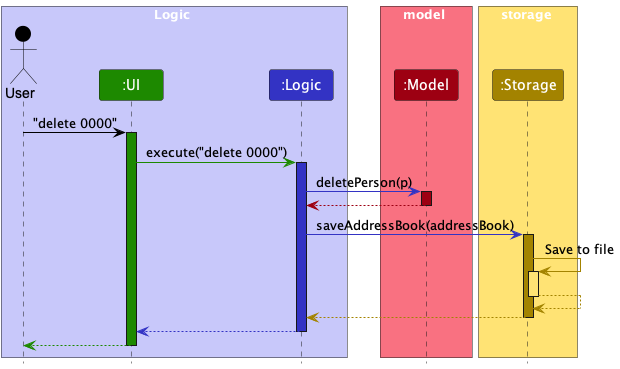

The diagram above was rendered by PlantUML. Its source (embedded in the PNG):
@startuml
!include style.puml
skinparam ArrowFontStyle plain

box Logic LOGIC_COLOR_T1
Actor User as user USER_COLOR
Participant ":UI" as ui UI_COLOR
Participant ":Logic" as logic LOGIC_COLOR
end box

box model MODEL_COLOR_T1
Participant ":Model" as model MODEL_COLOR
end box

box storage STORAGE_COLOR_T1
Participant ":Storage" as storage STORAGE_COLOR
end box

user -[USER_COLOR]> ui : "delete 0000"
activate ui UI_COLOR

ui -[UI_COLOR]> logic : execute("delete 0000")
activate logic LOGIC_COLOR

logic -[LOGIC_COLOR]> model : deletePerson(p)
activate model MODEL_COLOR

model -[MODEL_COLOR]-> logic
deactivate model

logic -[LOGIC_COLOR]> storage : saveAddressBook(addressBook)
activate storage STORAGE_COLOR

storage -[STORAGE_COLOR]> storage : Save to file
activate storage STORAGE_COLOR_T1
storage --[STORAGE_COLOR]> storage
deactivate storage

storage --[STORAGE_COLOR]> logic
deactivate storage

logic --[LOGIC_COLOR]> ui
deactivate logic

ui--[UI_COLOR]> user
deactivate ui
@enduml